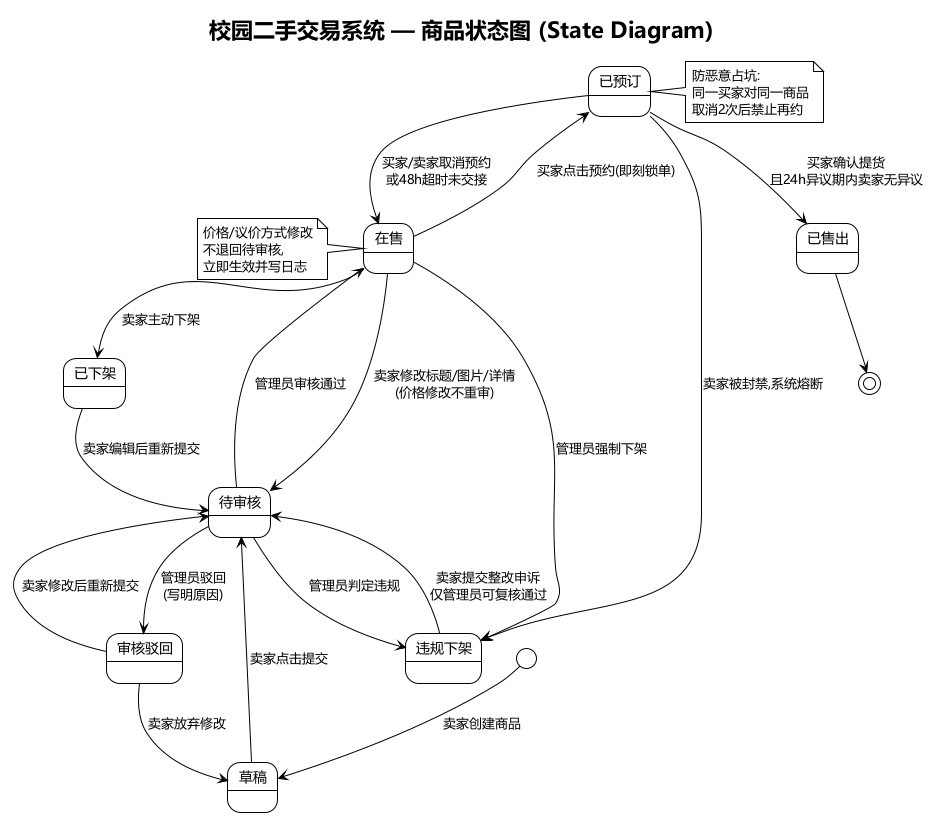

The diagram above was rendered by PlantUML. Its source (embedded in the PNG):
@startuml 商品状态图
!theme plain
skinparam defaultFontName "Microsoft YaHei"
title 校园二手交易系统 — 商品状态图 (State Diagram)

[*] --> 草稿 : 卖家创建商品

草稿 --> 待审核 : 卖家点击提交

待审核 --> 在售 : 管理员审核通过
待审核 --> 审核驳回 : 管理员驳回\n(写明原因)
待审核 --> 违规下架 : 管理员判定违规

审核驳回 --> 待审核 : 卖家修改后重新提交
审核驳回 --> 草稿 : 卖家放弃修改

在售 --> 已预订 : 买家点击预约(即刻锁单)
在售 --> 已下架 : 卖家主动下架
在售 --> 违规下架 : 管理员强制下架
在售 --> 待审核 : 卖家修改标题/图片/详情\n(价格修改不重审)

已预订 --> 在售 : 买家/卖家取消预约\n或48h超时未交接
已预订 --> 已售出 : 买家确认提货\n且24h异议期内卖家无异议
已预订 --> 违规下架 : 卖家被封禁,系统熔断

已下架 --> 待审核 : 卖家编辑后重新提交

违规下架 --> 待审核 : 卖家提交整改申诉\n仅管理员可复核通过

已售出 --> [*]

note right of 已预订
  防恶意占坑:
  同一买家对同一商品
  取消2次后禁止再约
end note

note left of 在售
  价格/议价方式修改
  不退回待审核,
  立即生效并写日志
end note
@enduml